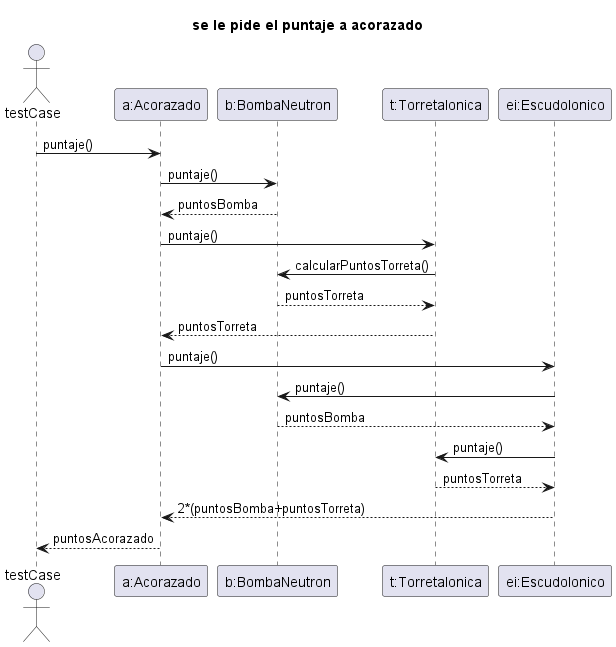

The diagram above was rendered by PlantUML. Its source (embedded in the PNG):
@startuml
'https://plantuml.com/sequence-diagram


title se le pide el puntaje a acorazado
actor testCase
participant "a:Acorazado" as a
participant "b:BombaNeutron" as b
participant "t:TorretaIonica" as t
participant "ei:EscudoIonico" as ei

testCase -> a : puntaje()
a -> b : puntaje()
a <-- b : puntosBomba
a -> t : puntaje()
t -> b : calcularPuntosTorreta()
b --> t : puntosTorreta
a <-- t : puntosTorreta
a -> ei : puntaje()
ei -> b : puntaje()
ei <-- b: puntosBomba
ei -> t : puntaje()
ei <-- t: puntosTorreta
a <-- ei : 2*(puntosBomba+puntosTorreta)
a --> testCase: puntosAcorazado

@enduml